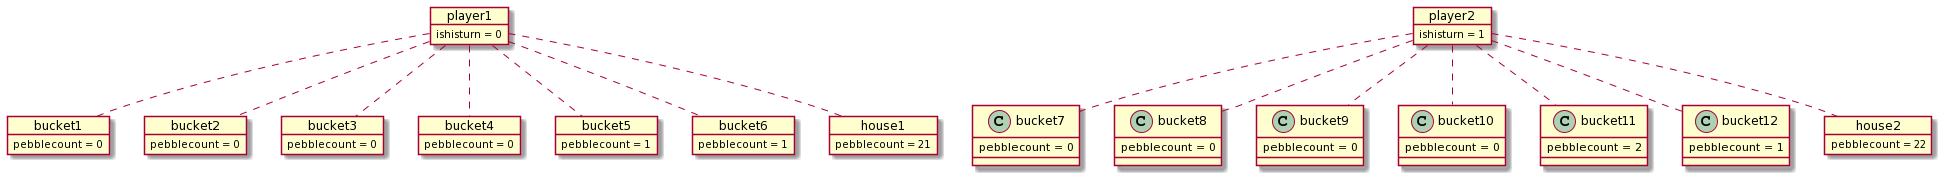

The diagram above was rendered by PlantUML. Its source (embedded in the PNG):
@startuml
object player1
object player2

object bucket1
object bucket2
object bucket3
object bucket4
object bucket5
object bucket6

bucket1 : pebblecount = 0
bucket2 : pebblecount = 0
bucket3 : pebblecount = 0
bucket4 : pebblecount = 0
bucket5 : pebblecount = 1
bucket6 : pebblecount = 1

bucket7 : pebblecount = 0
bucket8 : pebblecount = 0
bucket9 : pebblecount = 0
bucket10 : pebblecount = 0
bucket11 : pebblecount = 2
bucket12 : pebblecount = 1


player1 .. bucket1
player1 .. bucket2
player1 .. bucket3
player1 .. bucket4
player1 .. bucket5
player1 .. bucket6


player2 .. bucket7
player2 .. bucket8
player2 .. bucket9
player2 .. bucket10
player2 .. bucket11
player2 .. bucket12


object house1
object house2

player1 .. house1
player2 .. house2

house2 : pebblecount = 22
house1 : pebblecount = 21

player1 : ishisturn = 0
player2 : ishisturn = 1
@enduml